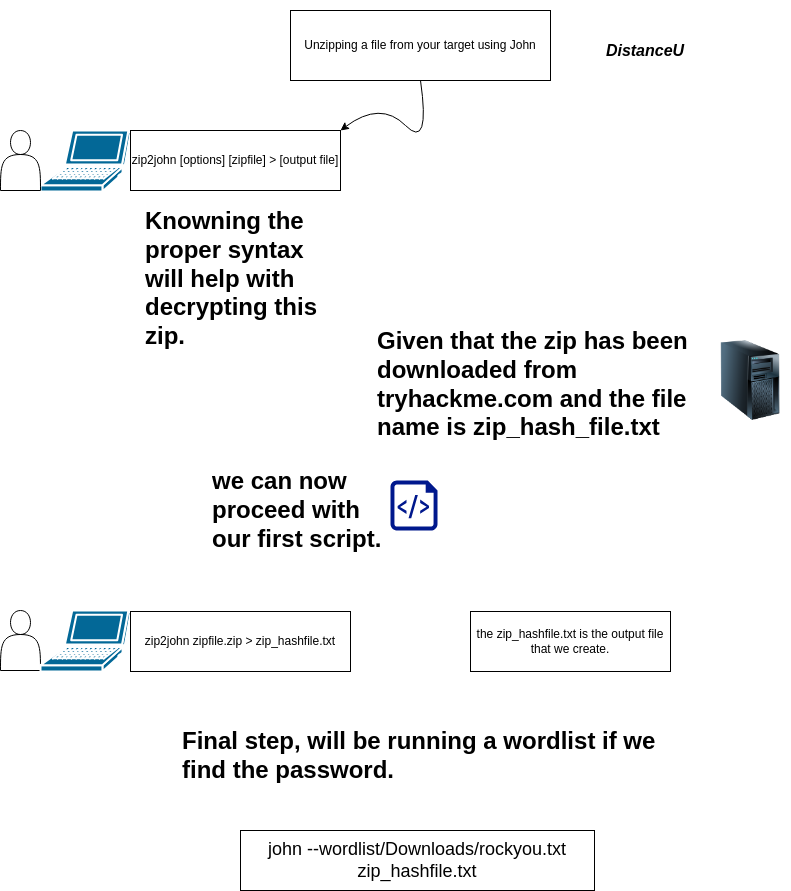

The diagram above was exported from draw.io. Its source (the exported page's mxGraphModel, read from the mxfile embedded in the PNG):
<mxGraphModel dx="1386" dy="779" grid="1" gridSize="10" guides="1" tooltips="1" connect="1" arrows="1" fold="1" page="1" pageScale="1" pageWidth="850" pageHeight="1100" math="0" shadow="0">
  <root>
    <mxCell id="0" />
    <mxCell id="1" parent="0" />
    <mxCell id="X1XuAKR4XZBpJeXrJkQW-1" value="" style="shape=mxgraph.cisco.computers_and_peripherals.laptop;html=1;pointerEvents=1;dashed=0;fillColor=#036897;strokeColor=#ffffff;strokeWidth=2;verticalLabelPosition=bottom;verticalAlign=top;align=center;outlineConnect=0;" parent="1" vertex="1">
      <mxGeometry x="90" y="130" width="90" height="61" as="geometry" />
    </mxCell>
    <mxCell id="X1XuAKR4XZBpJeXrJkQW-3" value="zip2john [options] [zipfile] &amp;gt; [output file]" style="rounded=0;whiteSpace=wrap;html=1;" parent="1" vertex="1">
      <mxGeometry x="180" y="130" width="210" height="60" as="geometry" />
    </mxCell>
    <mxCell id="X1XuAKR4XZBpJeXrJkQW-4" value="Unzipping a file from your target using John" style="rounded=0;whiteSpace=wrap;html=1;" parent="1" vertex="1">
      <mxGeometry x="340" y="10" width="260" height="70" as="geometry" />
    </mxCell>
    <mxCell id="X1XuAKR4XZBpJeXrJkQW-6" value="&lt;h1 style=&quot;margin-top: 0px;&quot;&gt;Knowning the proper syntax will help with decrypting this zip.&lt;/h1&gt;" style="text;html=1;whiteSpace=wrap;overflow=hidden;rounded=0;" parent="1" vertex="1">
      <mxGeometry x="192.5" y="200" width="185" height="150" as="geometry" />
    </mxCell>
    <mxCell id="MoNxBiwiVgQM_DwHG6jl-1" value="&lt;h1 style=&quot;margin-top: 0px;&quot;&gt;Given that the zip has been downloaded from tryhackme.com and the file name is zip_hash_file.txt&lt;/h1&gt;" style="text;html=1;whiteSpace=wrap;overflow=hidden;rounded=0;" parent="1" vertex="1">
      <mxGeometry x="425" y="320" width="335" height="120" as="geometry" />
    </mxCell>
    <mxCell id="MoNxBiwiVgQM_DwHG6jl-2" value="&lt;h1 style=&quot;margin-top: 0px;&quot;&gt;we can now proceed with our first script.&lt;/h1&gt;" style="text;html=1;whiteSpace=wrap;overflow=hidden;rounded=0;" parent="1" vertex="1">
      <mxGeometry x="260" y="460" width="180" height="120" as="geometry" />
    </mxCell>
    <mxCell id="MoNxBiwiVgQM_DwHG6jl-3" value="" style="image;html=1;image=img/lib/clip_art/computers/Server_Tower_128x128.png" parent="1" vertex="1">
      <mxGeometry x="760" y="340" width="80" height="80" as="geometry" />
    </mxCell>
    <mxCell id="MoNxBiwiVgQM_DwHG6jl-4" value="" style="sketch=0;aspect=fixed;pointerEvents=1;shadow=0;dashed=0;html=1;strokeColor=none;labelPosition=center;verticalLabelPosition=bottom;verticalAlign=top;align=center;fillColor=#00188D;shape=mxgraph.azure.script_file" parent="1" vertex="1">
      <mxGeometry x="440" y="480" width="47" height="50" as="geometry" />
    </mxCell>
    <mxCell id="MoNxBiwiVgQM_DwHG6jl-5" value="" style="shape=actor;whiteSpace=wrap;html=1;" parent="1" vertex="1">
      <mxGeometry x="50" y="130" width="40" height="60" as="geometry" />
    </mxCell>
    <mxCell id="MoNxBiwiVgQM_DwHG6jl-6" value="" style="shape=actor;whiteSpace=wrap;html=1;" parent="1" vertex="1">
      <mxGeometry x="50" y="610" width="40" height="60" as="geometry" />
    </mxCell>
    <mxCell id="MoNxBiwiVgQM_DwHG6jl-7" value="" style="shape=mxgraph.cisco.computers_and_peripherals.laptop;html=1;pointerEvents=1;dashed=0;fillColor=#036897;strokeColor=#ffffff;strokeWidth=2;verticalLabelPosition=bottom;verticalAlign=top;align=center;outlineConnect=0;" parent="1" vertex="1">
      <mxGeometry x="90" y="610" width="90" height="61" as="geometry" />
    </mxCell>
    <mxCell id="MoNxBiwiVgQM_DwHG6jl-8" value="zip2john zipfile.zip &amp;gt; zip_hashfile.txt" style="rounded=0;whiteSpace=wrap;html=1;" parent="1" vertex="1">
      <mxGeometry x="180" y="611" width="220" height="60" as="geometry" />
    </mxCell>
    <mxCell id="MoNxBiwiVgQM_DwHG6jl-11" value="the zip_hashfile.txt is the output file that we create." style="rounded=0;whiteSpace=wrap;html=1;" parent="1" vertex="1">
      <mxGeometry x="520" y="611" width="200" height="60" as="geometry" />
    </mxCell>
    <mxCell id="MoNxBiwiVgQM_DwHG6jl-12" value="&lt;h1 style=&quot;margin-top: 0px;&quot;&gt;Final step, will be running a wordlist if we find the password.&lt;/h1&gt;" style="text;html=1;whiteSpace=wrap;overflow=hidden;rounded=0;" parent="1" vertex="1">
      <mxGeometry x="230" y="720" width="490" height="120" as="geometry" />
    </mxCell>
    <mxCell id="MoNxBiwiVgQM_DwHG6jl-13" value="john --wordlist/Downloads/rockyou.txt zip_hashfile.txt" style="rounded=0;whiteSpace=wrap;html=1;fontSize=18;" parent="1" vertex="1">
      <mxGeometry x="290" y="830" width="354" height="60" as="geometry" />
    </mxCell>
    <mxCell id="MoNxBiwiVgQM_DwHG6jl-14" value="&lt;font style=&quot;font-size: 16px;&quot;&gt;DistanceU&lt;/font&gt;" style="text;html=1;align=center;verticalAlign=middle;whiteSpace=wrap;rounded=0;fontStyle=3" parent="1" vertex="1">
      <mxGeometry x="600" width="190" height="100" as="geometry" />
    </mxCell>
    <mxCell id="MoNxBiwiVgQM_DwHG6jl-17" value="" style="curved=1;endArrow=classic;html=1;rounded=0;" parent="1" edge="1">
      <mxGeometry width="50" height="50" relative="1" as="geometry">
        <mxPoint x="470" y="80" as="sourcePoint" />
        <mxPoint x="390" y="130" as="targetPoint" />
        <Array as="points">
          <mxPoint x="480" y="150" />
          <mxPoint x="430" y="100" />
        </Array>
      </mxGeometry>
    </mxCell>
  </root>
</mxGraphModel>